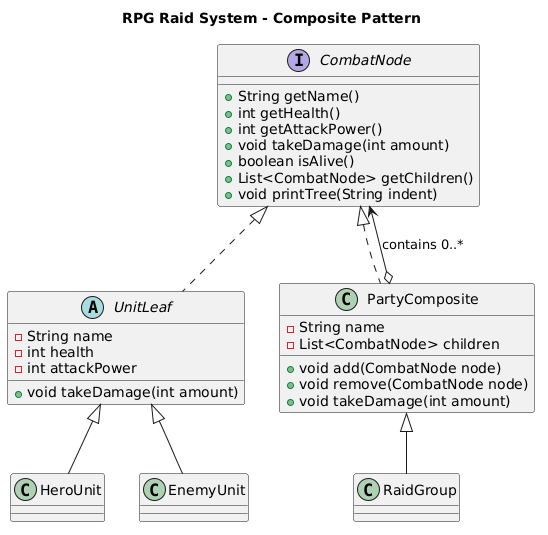

The diagram above was rendered by PlantUML. Its source (embedded in the PNG):
@startuml
title RPG Raid System - Composite Pattern

interface CombatNode {
    + String getName()
    + int getHealth()
    + int getAttackPower()
    + void takeDamage(int amount)
    + boolean isAlive()
    + List<CombatNode> getChildren()
    + void printTree(String indent)
}

abstract class UnitLeaf {
    - String name
    - int health
    - int attackPower
    + void takeDamage(int amount)
}

class HeroUnit {
}

class EnemyUnit {
}

class PartyComposite {
    - String name
    - List<CombatNode> children
    + void add(CombatNode node)
    + void remove(CombatNode node)
    + void takeDamage(int amount)
}

class RaidGroup {
}

CombatNode <|.. UnitLeaf
CombatNode <|.. PartyComposite
UnitLeaf <|-- HeroUnit
UnitLeaf <|-- EnemyUnit
PartyComposite <|-- RaidGroup
PartyComposite o--> CombatNode : "contains 0..*"
@enduml